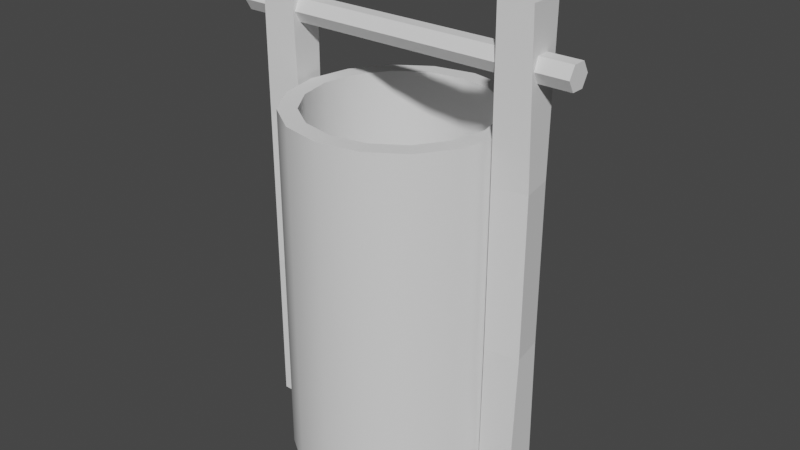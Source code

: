 # Source: PozoDeAgua.blend  (saved by Blender 2.82.7; exported with 4.5.12 LTS)
import bpy
from mathutils import Matrix  # noqa: F401  (used for matrix-valued properties, if any)

bpy.ops.wm.read_factory_settings(use_empty=True)
scene = bpy.context.scene
scene.name = 'Scene'

# ---- collections
col_collection = bpy.data.collections.new('Collection'); scene.collection.children.link(col_collection)

# ---- world
world_world = bpy.data.worlds.new('World'); scene.world = world_world
world_world.use_nodes = True; world_world.node_tree.nodes.clear()
_N = world_world.node_tree.nodes; _L = world_world.node_tree.links
n0 = _N.new('ShaderNodeOutputWorld'); n0.name = 'World Output'; n0.location = (300, 300)
n1 = _N.new('ShaderNodeBackground'); n1.name = 'Background'; n1.location = (10, 300)
n1.inputs[0].default_value = (0.05088, 0.05088, 0.05088, 1.0)
_L.new(n1.outputs[0], n0.inputs[0])
n0.is_active_output = True
world_world.color = (0.05088, 0.05088, 0.05088)
world_world.use_sun_shadow = False
world_world.sun_shadow_jitter_overblur = 0.0

# ---- meshes
me_well_001 = bpy.data.meshes.new('Well.001')
me_well_001.from_pydata([(0.0, 1.343, -2.899), (-0.5138, 1.24, -2.899), (-0.9493, 0.9493, -2.899), (-1.24, 0.5138, -2.899), (-1.343, -5.869e-08, -2.899), (-1.24, -0.5138, -2.899), (-0.9493, -0.9493, -2.899), (-0.5138, -1.24, -2.899), (-2.027e-07, -1.343, -2.899), (0.5138, -1.24, -2.899), (0.9493, -0.9493, -2.899), (1.24, -0.5138, -2.899), (1.343, 1.601e-08, -2.899), (1.24, 0.5138, -2.899), (0.9493, 0.9493, -2.899), (0.5138, 1.24, -2.899), (0.0, 1.343, 1.524), (-0.5138, 1.24, 1.524), (-0.9493, 0.9493, 1.524), (-1.24, 0.5138, 1.524), (-1.343, -5.869e-08, 1.524), (-1.24, -0.5138, 1.524), (-0.9493, -0.9493, 1.524), (-0.5138, -1.24, 1.524), (-2.027e-07, -1.343, 1.524), (0.5138, -1.24, 1.524), (0.9493, -0.9493, 1.524), (1.24, -0.5138, 1.524), (1.343, 1.601e-08, 1.524), (1.24, 0.5138, 1.524), (0.9493, 0.9493, 1.524), (0.5138, 1.24, 1.524), (-1.811e-08, 1.118, 1.524), (-0.4277, 1.033, 1.524), (-0.7902, 0.7902, 1.524), (-1.033, 0.4277, 1.524), (-1.118, -4.386e-08, 1.524), (-1.033, -0.4277, 1.524), (-0.7902, -0.7902, 1.524), (-0.4277, -1.033, 1.524), (-1.869e-07, -1.118, 1.524), (0.4277, -1.033, 1.524), (0.7902, -0.7902, 1.524), (1.033, -0.4277, 1.524), (1.118, 1.832e-08, 1.524), (1.033, 0.4277, 1.524), (0.7902, 0.7902, 1.524), (0.4277, 1.033, 1.524), (-1.811e-08, 1.118, -2.899), (-0.4277, 1.033, -2.899), (-0.7902, 0.7902, -2.899), (-1.033, 0.4277, -2.899), (-1.118, -4.386e-08, -2.899), (-1.033, -0.4277, -2.899), (-0.7902, -0.7902, -2.899), (-0.4277, -1.033, -2.899), (-1.869e-07, -1.118, -2.899), (0.4277, -1.033, -2.899), (0.7902, -0.7902, -2.899), (1.033, -0.4277, -2.899), (1.118, 1.832e-08, -2.899), (1.033, 0.4277, -2.899), (0.7902, 0.7902, -2.899), (0.4277, 1.033, -2.899), (-2.198, 0.1612, 2.337), (2.17, 0.1612, 2.337), (-2.198, 0.08062, 2.198), (2.17, 0.08062, 2.198), (-2.198, -0.08063, 2.198), (2.17, -0.08062, 2.198), (-2.198, -0.1613, 2.337), (2.17, -0.1612, 2.337), (-2.198, -0.08063, 2.477), (2.17, -0.08062, 2.477), (-2.198, 0.08062, 2.477), (2.17, 0.08062, 2.477), (-1.824, -0.2112, -2.888), (-1.824, -0.2112, 3.017), (-1.824, 0.2112, -2.888), (-1.824, 0.2112, 3.017), (-1.401, -0.2112, -2.888), (-1.401, -0.2112, 3.017), (-1.401, 0.2112, -2.888), (-1.401, 0.2112, 3.017), (-1.787, -0.2425, -0.9199), (-1.787, -0.2425, 1.049), (-1.855, 0.1743, 1.049), (-1.855, 0.1743, -0.9199), (-1.438, 0.2425, 1.049), (-1.438, 0.2425, -0.9199), (-1.37, -0.1743, 1.049), (-1.37, -0.1743, -0.9199), (1.773, -0.2112, -2.888), (1.773, -0.2112, 3.017), (1.351, -0.2112, -2.888), (1.351, -0.2112, 3.017), (1.773, 0.2112, -2.888), (1.773, 0.2112, 3.017), (1.351, 0.2112, -2.888), (1.351, 0.2112, 3.017), (1.804, -0.1743, -0.9199), (1.804, -0.1743, 1.049), (1.388, -0.2425, 1.049), (1.388, -0.2425, -0.9199), (1.319, 0.1743, 1.049), (1.319, 0.1743, -0.9199), (1.736, 0.2425, 1.049), (1.736, 0.2425, -0.9199)], [], [(13, 12, 28, 29), (6, 5, 21, 22), (14, 13, 29, 30), (7, 6, 22, 23), (15, 14, 30, 31), (8, 7, 23, 24), (1, 0, 16, 17), (0, 15, 31, 16), (9, 8, 24, 25), (2, 1, 17, 18), (10, 9, 25, 26), (3, 2, 18, 19), (11, 10, 26, 27), (4, 3, 19, 20), (12, 11, 27, 28), (5, 4, 20, 21), (28, 27, 43, 44), (21, 20, 36, 37), (29, 28, 44, 45), (22, 21, 37, 38), (30, 29, 45, 46), (23, 22, 38, 39), (31, 30, 46, 47), (24, 23, 39, 40), (17, 16, 32, 33), (16, 31, 47, 32), (25, 24, 40, 41), (18, 17, 33, 34), (26, 25, 41, 42), (19, 18, 34, 35), (27, 26, 42, 43), (20, 19, 35, 36), (34, 33, 49, 50), (42, 41, 57, 58), (35, 34, 50, 51), (43, 42, 58, 59), (36, 35, 51, 52), (44, 43, 59, 60), (37, 36, 52, 53), (45, 44, 60, 61), (38, 37, 53, 54), (46, 45, 61, 62), (39, 38, 54, 55), (47, 46, 62, 63), (40, 39, 55, 56), (33, 32, 48, 49), (32, 47, 63, 48), (41, 40, 56, 57), (64, 65, 67, 66), (66, 67, 69, 68), (68, 69, 71, 70), (70, 71, 73, 72), (67, 65, 75, 73, 71, 69), (72, 73, 75, 74), (74, 75, 65, 64), (64, 66, 68, 70, 72, 74), (85, 77, 79, 86), (86, 79, 83, 88), (88, 83, 81, 90), (90, 81, 77, 85), (83, 79, 77, 81), (80, 91, 84, 76), (91, 90, 85, 84), (82, 89, 91, 80), (89, 88, 90, 91), (78, 87, 89, 82), (87, 86, 88, 89), (76, 84, 87, 78), (84, 85, 86, 87), (101, 93, 95, 102), (102, 95, 99, 104), (104, 99, 97, 106), (106, 97, 93, 101), (99, 95, 93, 97), (96, 107, 100, 92), (107, 106, 101, 100), (98, 105, 107, 96), (105, 104, 106, 107), (94, 103, 105, 98), (103, 102, 104, 105), (92, 100, 103, 94), (100, 101, 102, 103)])
me_well_001.polygons.foreach_set('use_smooth', [1, 1, 1, 1, 1, 1, 1, 1, 1, 1, 1, 1, 1, 1, 1, 1, 1, 1, 1, 1, 1, 1, 1, 1, 1, 1, 1, 1, 1, 1, 1, 1, 1, 1, 1, 1, 1, 1, 1, 1, 1, 1, 1, 1, 1, 1, 1, 1, 0, 0, 0, 0, 0, 0, 0, 0, 0, 0, 0, 0, 0, 0, 0, 0, 0, 0, 0, 0, 0, 0, 0, 0, 0, 0, 0, 0, 0, 0, 0, 0, 0, 0])
_k = set([(16, 17), (16, 31), (17, 18), (18, 19), (19, 20), (20, 21), (21, 22), (22, 23), (23, 24), (24, 25), (25, 26), (26, 27), (27, 28), (28, 29), (29, 30), (30, 31), (32, 33), (32, 47), (33, 34), (34, 35), (35, 36), (36, 37), (37, 38), (38, 39), (39, 40), (40, 41), (41, 42), (42, 43), (43, 44), (44, 45), (45, 46), (46, 47)])
me_well_001.attributes.new('sharp_edge', 'BOOLEAN', 'EDGE').data.foreach_set('value', [ (min(e.vertices), max(e.vertices)) in _k for e in me_well_001.edges])
_uv = me_well_001.uv_layers.new(name='Base')
_uv.uv.foreach_set('vector', [0.05842, 0.0004, 0.0004, 0.0004, 0.0004, 0.2349, 0.05842, 0.2349, 0.2349, 0.2937, 0.2349, 0.2357, 0.0004, 0.2357, 0.0004, 0.2937, 0.1172, 0.0004, 0.05922, 0.0004, 0.05922, 0.2349, 0.1172, 0.2349, 0.2349, 0.3525, 0.2349, 0.2945, 0.0004, 0.2945, 0.0004, 0.3525, 0.1761, 0.0004, 0.118, 0.0004, 0.118, 0.2349, 0.1761, 0.2349, 0.2349, 0.4114, 0.2349, 0.3533, 0.0004, 0.3533, 0.0004, 0.4114, 0.2349, 0.0004, 0.1769, 0.0004, 0.1769, 0.2349, 0.2349, 0.2349, 0.2349, 0.4702, 0.2349, 0.4122, 0.0004, 0.4122, 0.0004, 0.4702, 0.2937, 0.0004, 0.2357, 0.0004, 0.2357, 0.2349, 0.2937, 0.2349, 0.4702, 0.2937, 0.4702, 0.2357, 0.2357, 0.2357, 0.2357, 0.2937, 0.3525, 0.0004, 0.2945, 0.0004, 0.2945, 0.2349, 0.3525, 0.2349, 0.4702, 0.3525, 0.4702, 0.2945, 0.2357, 0.2945, 0.2357, 0.3525, 0.4114, 0.0004, 0.3533, 0.0004, 0.3533, 0.2349, 0.4114, 0.2349, 0.4702, 0.4114, 0.4702, 0.3533, 0.2357, 0.3533, 0.2357, 0.4114, 0.4702, 0.0004, 0.4122, 0.0004, 0.4122, 0.2349, 0.4702, 0.2349, 0.4702, 0.4702, 0.4702, 0.4122, 0.2357, 0.4122, 0.2357, 0.4702, 0.9408, 0.471, 0.8828, 0.471, 0.8828, 0.529, 0.9408, 0.529, 0.9408, 0.5298, 0.8828, 0.5298, 0.8828, 0.5878, 0.9408, 0.5878, 0.9408, 0.5886, 0.8828, 0.5886, 0.8828, 0.6467, 0.9408, 0.6467, 0.9408, 0.6475, 0.8828, 0.6475, 0.8828, 0.7055, 0.9408, 0.7055, 0.7643, 0.8828, 0.7063, 0.8828, 0.7063, 0.9408, 0.7643, 0.9408, 0.8231, 0.8828, 0.7651, 0.8828, 0.7651, 0.9408, 0.8231, 0.9408, 0.882, 0.8828, 0.8239, 0.8828, 0.8239, 0.9408, 0.882, 0.9408, 0.9408, 0.8828, 0.8828, 0.8828, 0.8828, 0.9408, 0.9408, 0.9408, 0.05842, 0.9416, 0.0004, 0.9416, 0.0004, 0.9996, 0.05842, 0.9996, 0.9996, 0.0004, 0.9416, 0.0004, 0.9416, 0.05842, 0.9996, 0.05842, 0.1172, 0.9416, 0.05922, 0.9416, 0.05922, 0.9996, 0.1172, 0.9996, 0.9996, 0.05922, 0.9416, 0.05922, 0.9416, 0.1172, 0.9996, 0.1172, 0.1761, 0.9416, 0.118, 0.9416, 0.118, 0.9996, 0.1761, 0.9996, 0.9996, 0.118, 0.9416, 0.118, 0.9416, 0.1761, 0.9996, 0.1761, 0.2349, 0.9416, 0.1769, 0.9416, 0.1769, 0.9996, 0.2349, 0.9996, 0.9996, 0.1769, 0.9416, 0.1769, 0.9416, 0.2349, 0.9996, 0.2349, 0.529, 0.0004, 0.471, 0.0004, 0.471, 0.2349, 0.529, 0.2349, 0.2349, 0.529, 0.2349, 0.471, 0.0004, 0.471, 0.0004, 0.529, 0.529, 0.2357, 0.471, 0.2357, 0.471, 0.4702, 0.529, 0.4702, 0.4702, 0.529, 0.4702, 0.471, 0.2357, 0.471, 0.2357, 0.529, 0.5878, 0.0004, 0.5298, 0.0004, 0.5298, 0.2349, 0.5878, 0.2349, 0.2349, 0.5878, 0.2349, 0.5298, 0.0004, 0.5298, 0.0004, 0.5878, 0.5878, 0.2357, 0.5298, 0.2357, 0.5298, 0.4702, 0.5878, 0.4702, 0.4702, 0.5878, 0.4702, 0.5298, 0.2357, 0.5298, 0.2357, 0.5878, 0.6467, 0.0004, 0.5886, 0.0004, 0.5886, 0.2349, 0.6467, 0.2349, 0.2349, 0.6467, 0.2349, 0.5886, 0.0004, 0.5886, 0.0004, 0.6467, 0.6467, 0.2357, 0.5886, 0.2357, 0.5886, 0.4702, 0.6467, 0.4702, 0.4702, 0.6467, 0.4702, 0.5886, 0.2357, 0.5886, 0.2357, 0.6467, 0.7055, 0.0004, 0.6475, 0.0004, 0.6475, 0.2349, 0.7055, 0.2349, 0.2349, 0.7055, 0.2349, 0.6475, 0.0004, 0.6475, 0.0004, 0.7055, 0.7055, 0.2357, 0.6475, 0.2357, 0.6475, 0.4702, 0.7055, 0.4702, 0.4702, 0.7055, 0.4702, 0.6475, 0.2357, 0.6475, 0.2357, 0.7055, 0.529, 0.7055, 0.529, 0.471, 0.471, 0.471, 0.471, 0.7055, 0.0004, 0.7643, 0.2349, 0.7643, 0.2349, 0.7063, 0.0004, 0.7063, 0.5878, 0.7055, 0.5878, 0.471, 0.5298, 0.471, 0.5298, 0.7055, 0.2357, 0.7643, 0.4702, 0.7643, 0.4702, 0.7063, 0.2357, 0.7063, 0.2647, 0.9996, 0.2357, 0.9851, 0.2357, 0.9561, 0.2647, 0.9416, 0.2937, 0.9561, 0.2937, 0.9851, 0.6467, 0.7055, 0.6467, 0.471, 0.5886, 0.471, 0.5886, 0.7055, 0.471, 0.7643, 0.7055, 0.7643, 0.7055, 0.7063, 0.471, 0.7063, 0.9416, 0.2792, 0.9416, 0.2502, 0.9706, 0.2357, 0.9996, 0.2502, 0.9996, 0.2792, 0.9706, 0.2937, 0.7055, 0.7055, 0.7055, 0.471, 0.6475, 0.471, 0.6475, 0.7055, 0.0004, 0.8231, 0.2349, 0.8231, 0.2349, 0.7651, 0.0004, 0.7651, 0.7643, 0.2349, 0.7643, 0.0004, 0.7063, 0.0004, 0.7063, 0.2349, 0.2357, 0.8231, 0.4702, 0.8231, 0.4702, 0.7651, 0.2357, 0.7651, 0.3525, 0.9416, 0.2945, 0.9416, 0.2945, 0.9996, 0.3525, 0.9996, 0.7643, 0.4702, 0.7643, 0.2357, 0.7063, 0.2357, 0.7063, 0.4702, 0.471, 0.8231, 0.7055, 0.8231, 0.7055, 0.7651, 0.471, 0.7651, 0.7643, 0.7055, 0.7643, 0.471, 0.7063, 0.471, 0.7063, 0.7055, 0.0004, 0.882, 0.2349, 0.882, 0.2349, 0.8239, 0.0004, 0.8239, 0.8231, 0.2349, 0.8231, 0.0004, 0.7651, 0.0004, 0.7651, 0.2349, 0.2357, 0.882, 0.4702, 0.882, 0.4702, 0.8239, 0.2357, 0.8239, 0.8231, 0.4702, 0.8231, 0.2357, 0.7651, 0.2357, 0.7651, 0.4702, 0.471, 0.882, 0.7055, 0.882, 0.7055, 0.8239, 0.471, 0.8239, 0.8231, 0.7055, 0.8231, 0.471, 0.7651, 0.471, 0.7651, 0.7055, 0.0004, 0.9408, 0.2349, 0.9408, 0.2349, 0.8828, 0.0004, 0.8828, 0.882, 0.2349, 0.882, 0.0004, 0.8239, 0.0004, 0.8239, 0.2349, 0.2357, 0.9408, 0.4702, 0.9408, 0.4702, 0.8828, 0.2357, 0.8828, 0.9996, 0.2945, 0.9416, 0.2945, 0.9416, 0.3525, 0.9996, 0.3525, 0.882, 0.4702, 0.882, 0.2357, 0.8239, 0.2357, 0.8239, 0.4702, 0.471, 0.9408, 0.7055, 0.9408, 0.7055, 0.8828, 0.471, 0.8828, 0.882, 0.7055, 0.882, 0.471, 0.8239, 0.471, 0.8239, 0.7055, 0.7063, 0.7643, 0.9408, 0.7643, 0.9408, 0.7063, 0.7063, 0.7063, 0.9408, 0.2349, 0.9408, 0.0004, 0.8828, 0.0004, 0.8828, 0.2349, 0.7063, 0.8231, 0.9408, 0.8231, 0.9408, 0.7651, 0.7063, 0.7651, 0.9408, 0.4702, 0.9408, 0.2357, 0.8828, 0.2357, 0.8828, 0.4702, 0.7063, 0.882, 0.9408, 0.882, 0.9408, 0.8239, 0.7063, 0.8239])
_uv = me_well_001.uv_layers.new(name='AO')
_uv.uv.foreach_set('vector', [0.1796, 0.006237, 0.2146, 0.006237, 0.2146, 0.422, 0.1796, 0.422, 0.5327, 0.006237, 0.5785, 0.006237, 0.5785, 0.422, 0.5327, 0.422, 0.1337, 0.006237, 0.1796, 0.006237, 0.1796, 0.422, 0.1337, 0.422, 0.4831, 0.006237, 0.5327, 0.006237, 0.5327, 0.422, 0.4831, 0.422, 0.0841, 0.006237, 0.1337, 0.006237, 0.1337, 0.422, 0.0841, 0.422, 0.4372, 0.006237, 0.4831, 0.006237, 0.4831, 0.422, 0.4372, 0.422, 0.003172, 0.006237, 0.03826, 0.006237, 0.03826, 0.422, 0.003172, 0.422, 0.03826, 0.006237, 0.0841, 0.006237, 0.0841, 0.422, 0.03826, 0.422, 0.4021, 0.006237, 0.4372, 0.006237, 0.4372, 0.422, 0.4021, 0.422, 0.351, 0.006237, 0.3968, 0.006237, 0.3968, 0.422, 0.351, 0.422, 0.1054, 0.5663, 0.1512, 0.5663, 0.1512, 0.9821, 0.1054, 0.9821, 0.3014, 0.006237, 0.351, 0.006237, 0.351, 0.422, 0.3014, 0.422, 0.8097, 0.006237, 0.8594, 0.006237, 0.8594, 0.422, 0.8097, 0.422, 0.2555, 0.006237, 0.3014, 0.006237, 0.3014, 0.422, 0.2555, 0.422, 0.7639, 0.006237, 0.8097, 0.006237, 0.8097, 0.422, 0.7639, 0.422, 0.2205, 0.006237, 0.2555, 0.006237, 0.2555, 0.422, 0.2205, 0.422, 0.7787, 0.7011, 0.7316, 0.7367, 0.7206, 0.7139, 0.7598, 0.6842, 0.5977, 0.7304, 0.599, 0.6747, 0.6224, 0.6799, 0.6213, 0.7263, 0.8086, 0.6502, 0.7787, 0.7011, 0.7598, 0.6842, 0.7846, 0.6418, 0.6178, 0.7824, 0.5977, 0.7304, 0.6213, 0.7263, 0.6381, 0.7695, 0.8167, 0.5917, 0.8086, 0.6502, 0.7846, 0.6418, 0.7914, 0.5932, 0.6563, 0.8227, 0.6178, 0.7824, 0.6381, 0.7695, 0.6701, 0.8031, 0.8018, 0.5345, 0.8167, 0.5917, 0.7914, 0.5932, 0.779, 0.5456, 0.7073, 0.8452, 0.6563, 0.8227, 0.6701, 0.8031, 0.7125, 0.8218, 0.7153, 0.4576, 0.7662, 0.4875, 0.7493, 0.5064, 0.7069, 0.4815, 0.7662, 0.4875, 0.8018, 0.5345, 0.779, 0.5456, 0.7493, 0.5064, 0.763, 0.8465, 0.7073, 0.8452, 0.7125, 0.8218, 0.7589, 0.8229, 0.6568, 0.4495, 0.7153, 0.4576, 0.7069, 0.4815, 0.6583, 0.4748, 0.815, 0.8263, 0.763, 0.8465, 0.7589, 0.8229, 0.8022, 0.8061, 0.5996, 0.4644, 0.6568, 0.4495, 0.6583, 0.4748, 0.6107, 0.4872, 0.7316, 0.7367, 0.6745, 0.7516, 0.673, 0.7263, 0.7206, 0.7139, 0.599, 0.6747, 0.6215, 0.6237, 0.6411, 0.6374, 0.6224, 0.6799, 0.4665, 0.8503, 0.4283, 0.8503, 0.4283, 0.4345, 0.4665, 0.4345, 0.8995, 0.9938, 0.8614, 0.9938, 0.8614, 0.578, 0.8995, 0.578, 0.5078, 0.8503, 0.4665, 0.8503, 0.4665, 0.4345, 0.5078, 0.4345, 0.06534, 0.9821, 0.02404, 0.9821, 0.02404, 0.5663, 0.06534, 0.5663, 0.546, 0.8503, 0.5078, 0.8503, 0.5078, 0.4345, 0.546, 0.4345, 0.1035, 0.9821, 0.06534, 0.9821, 0.06534, 0.5663, 0.1035, 0.5663, 0.5752, 0.8503, 0.546, 0.8503, 0.546, 0.4345, 0.5752, 0.4345, 0.613, 0.422, 0.5838, 0.422, 0.5838, 0.006237, 0.613, 0.006237, 0.2874, 0.8549, 0.2492, 0.8549, 0.2492, 0.4391, 0.2874, 0.4391, 0.6512, 0.422, 0.613, 0.422, 0.613, 0.006237, 0.6512, 0.006237, 0.3287, 0.8549, 0.2874, 0.8549, 0.2874, 0.4391, 0.3287, 0.4391, 0.6925, 0.422, 0.6512, 0.422, 0.6512, 0.006237, 0.6925, 0.006237, 0.3668, 0.8549, 0.3287, 0.8549, 0.3287, 0.4391, 0.3668, 0.4391, 0.7598, 0.422, 0.7306, 0.422, 0.7306, 0.006237, 0.7598, 0.006237, 0.7306, 0.422, 0.6925, 0.422, 0.6925, 0.006237, 0.7306, 0.006237, 0.396, 0.8549, 0.3668, 0.8549, 0.3668, 0.4391, 0.396, 0.4391, 0.9137, 0.5769, 0.9137, 0.9183, 0.9005, 0.9225, 0.9005, 0.5811, 0.837, 0.845, 0.837, 0.4344, 0.8523, 0.4344, 0.8523, 0.845, 0.9656, 0.9225, 0.9656, 0.5811, 0.9788, 0.5769, 0.9788, 0.9183, 0.9788, 0.9183, 0.9788, 0.5769, 0.992, 0.5811, 0.992, 0.9225, 0.1411, 0.4882, 0.1526, 0.4973, 0.1526, 0.5118, 0.1411, 0.5173, 0.1297, 0.5082, 0.1297, 0.4936, 0.965, 0.5779, 0.965, 0.9885, 0.9497, 0.9885, 0.9497, 0.5779, 0.9269, 0.5811, 0.9269, 0.9225, 0.9137, 0.9183, 0.9137, 0.5769, 0.129, 0.4973, 0.129, 0.5118, 0.1175, 0.5173, 0.1061, 0.5082, 0.1061, 0.4936, 0.1175, 0.4882, 0.4409, 0.9689, 0.2559, 0.9684, 0.2559, 0.9351, 0.4409, 0.9397, 0.9309, 0.1934, 0.9314, 0.008326, 0.9647, 0.008326, 0.9601, 0.1934, 0.4409, 0.9341, 0.2559, 0.9336, 0.2559, 0.9003, 0.4409, 0.9049, 0.8961, 0.1934, 0.8966, 0.008326, 0.9299, 0.008326, 0.9253, 0.1934, 0.02395, 0.4883, 0.06395, 0.4883, 0.06395, 0.528, 0.02395, 0.528, 0.8966, 0.5634, 0.8961, 0.3784, 0.9253, 0.3784, 0.9299, 0.5634, 0.8961, 0.3784, 0.8961, 0.1934, 0.9253, 0.1934, 0.9253, 0.3784, 0.811, 0.9336, 0.626, 0.9341, 0.626, 0.9049, 0.811, 0.9003, 0.626, 0.9341, 0.4409, 0.9341, 0.4409, 0.9049, 0.626, 0.9049, 0.9314, 0.5634, 0.9309, 0.3784, 0.9601, 0.3784, 0.9647, 0.5634, 0.9309, 0.3784, 0.9309, 0.1934, 0.9601, 0.1934, 0.9601, 0.3784, 0.811, 0.9684, 0.626, 0.9689, 0.626, 0.9397, 0.811, 0.9351, 0.626, 0.9689, 0.4409, 0.9689, 0.4409, 0.9397, 0.626, 0.9397, 0.1833, 0.6216, 0.1838, 0.4366, 0.217, 0.4366, 0.2125, 0.6216, 0.4409, 0.8993, 0.2559, 0.8988, 0.2559, 0.8655, 0.4409, 0.8701, 0.9995, 0.3784, 0.999, 0.5634, 0.9657, 0.5634, 0.9703, 0.3784, 0.8951, 0.3784, 0.8946, 0.5634, 0.8613, 0.5634, 0.8658, 0.3784, 0.06515, 0.4883, 0.1052, 0.4883, 0.1052, 0.528, 0.06515, 0.528, 0.8946, 0.008326, 0.8951, 0.1934, 0.8658, 0.1934, 0.8613, 0.008326, 0.8951, 0.1934, 0.8951, 0.3784, 0.8658, 0.3784, 0.8658, 0.1934, 0.999, 0.008326, 0.9995, 0.1934, 0.9703, 0.1934, 0.9657, 0.008326, 0.9995, 0.1934, 0.9995, 0.3784, 0.9703, 0.3784, 0.9703, 0.1934, 0.811, 0.8988, 0.626, 0.8993, 0.626, 0.8701, 0.811, 0.8655, 0.626, 0.8993, 0.4409, 0.8993, 0.4409, 0.8701, 0.626, 0.8701, 0.1838, 0.9917, 0.1833, 0.8066, 0.2125, 0.8066, 0.217, 0.9917, 0.1833, 0.8066, 0.1833, 0.6216, 0.2125, 0.6216, 0.2125, 0.8066])
_uv.active_render = True
me_well_001.use_remesh_fix_poles = True
me_well_001.use_remesh_preserve_attributes = False
me_well_001.use_mirror_vertex_groups = False
me_well_001.update()

# ---- objects
ob_well_001 = bpy.data.objects.new('Well.001', me_well_001)

# ---- transforms, parenting, visibility, modifiers, constraints
ob_well_001.location = (0.0, 0.0, 0.3278)
ob_well_001.lineart.crease_threshold = 0.0

# ---- collection membership
col_collection.objects.link(ob_well_001)

# ---- scene / render settings (as saved in the file)
scene.frame_start = 1; scene.frame_end = 250; scene.frame_set(1)
scene.render.engine = 'CYCLES'
scene.cycles.use_denoising = False
scene.cycles.samples = 128
scene.cycles.sampling_pattern = 'TABULATED_SOBOL'
scene.cycles.use_adaptive_sampling = False
scene.cycles.use_light_tree = False
scene.cycles.bake_type = 'AO'
scene.view_settings.view_transform = 'Filmic'
bpy.context.view_layer.update()

# ---- added for rendering (the .blend has no active camera and no usable light): camera, sun
cam_auto = bpy.data.cameras.new('AutoCamera')
cam_auto.lens = 50.0
cam_auto.sensor_width = 36.0
cam_auto.clip_end = 1000.0
ob_auto_camera = bpy.data.objects.new('AutoCamera', cam_auto)
scene.collection.objects.link(ob_auto_camera)
ob_auto_camera.location = (7.22931, -8.69181, 6.18123)
ob_auto_camera.rotation_euler = (1.09748, -7.21219e-08, 0.694738)
scene.camera = ob_auto_camera
light_auto_sun = bpy.data.lights.new('AutoSun', 'SUN')
light_auto_sun.energy = 3.0
light_auto_sun.angle = 0.0523599
ob_auto_sun = bpy.data.objects.new('AutoSun', light_auto_sun)
scene.collection.objects.link(ob_auto_sun)
ob_auto_sun.rotation_euler = (0.872665, 0.174533, 0.523599)
bpy.context.view_layer.update()
